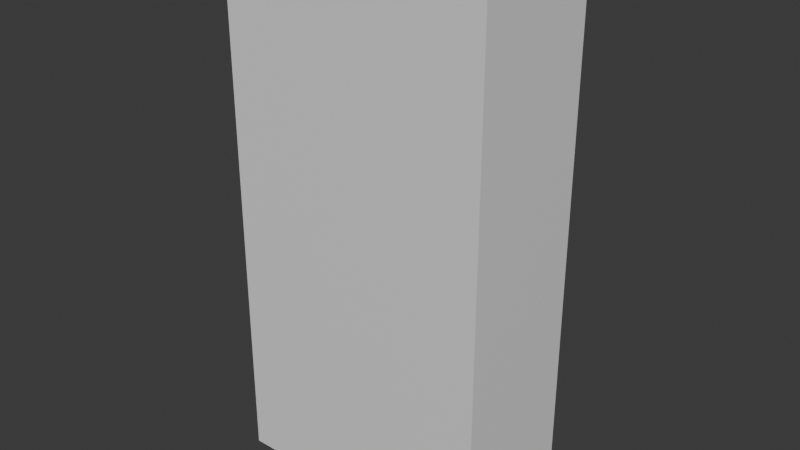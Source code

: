 # Source: aparador.blend  (saved by Blender 4.3.34; exported with 4.5.12 LTS)
import bpy
from mathutils import Matrix  # noqa: F401  (used for matrix-valued properties, if any)

bpy.ops.wm.read_factory_settings(use_empty=True)
scene = bpy.context.scene
scene.name = 'Scene'

# ---- collections
col_collection = bpy.data.collections.new('Collection'); scene.collection.children.link(col_collection)

# ---- materials (node trees are filled in below, after node groups)
mat_material = bpy.data.materials.new('Material')
mat_material.alpha_threshold = 0.0
mat_material.roughness = 0.5
mat_material.line_color = (0.0, 0.0, 0.0, 1.0)

# ---- material node trees
mat_material.use_nodes = True; mat_material.node_tree.nodes.clear()
_N = mat_material.node_tree.nodes; _L = mat_material.node_tree.links
n0 = _N.new('ShaderNodeOutputMaterial'); n0.name = 'Material Output'; n0.location = (300, 300)
n1 = _N.new('ShaderNodeBsdfPrincipled'); n1.name = 'Principled BSDF'; n1.location = (10, 300)
n1.inputs[3].default_value = 1.45
_L.new(n1.outputs[0], n0.inputs[0])
n0.is_active_output = True

# ---- world
world_world = bpy.data.worlds.new('World'); scene.world = world_world
world_world.use_nodes = True; world_world.node_tree.nodes.clear()
_N = world_world.node_tree.nodes; _L = world_world.node_tree.links
n0 = _N.new('ShaderNodeOutputWorld'); n0.name = 'World Output'; n0.location = (300, 300)
n1 = _N.new('ShaderNodeBackground'); n1.name = 'Background'; n1.location = (10, 300)
n1.inputs[0].default_value = (0.05088, 0.05088, 0.05088, 1.0)
_L.new(n1.outputs[0], n0.inputs[0])
n0.is_active_output = True
world_world.color = (0.05088, 0.05088, 0.05088)
world_world.sun_shadow_jitter_overblur = 0.0

# ---- meshes
me_cube = bpy.data.meshes.new('Cube')
me_cube.from_pydata([(1.0, 1.0, 1.0), (1.0, 1.0, -1.0), (1.0, -1.0, 1.0), (1.0, -1.0, -1.0), (-1.0, 1.0, 1.0), (-1.0, 1.0, -1.0), (-1.0, -1.0, 1.0), (-1.0, -1.0, -1.0)], [], [(0, 4, 6, 2), (3, 2, 6, 7), (7, 6, 4, 5), (5, 1, 3, 7), (1, 0, 2, 3), (5, 4, 0, 1)])
_uv = me_cube.uv_layers.new(name='UVMap')
_uv.uv.foreach_set('vector', [0.625, 0.5, 0.875, 0.5, 0.875, 0.75, 0.625, 0.75, 0.375, 0.75, 0.625, 0.75, 0.625, 1.0, 0.375, 1.0, 0.375, 0.0, 0.625, 0.0, 0.625, 0.25, 0.375, 0.25, 0.125, 0.5, 0.375, 0.5, 0.375, 0.75, 0.125, 0.75, 0.375, 0.5, 0.625, 0.5, 0.625, 0.75, 0.375, 0.75, 0.375, 0.25, 0.625, 0.25, 0.625, 0.5, 0.375, 0.5])
me_cube.materials.append(mat_material)
me_cube.use_mirror_vertex_groups = False
me_cube.update()

# ---- objects
ob_cube = bpy.data.objects.new('Cube', me_cube)

# ---- transforms, parenting, visibility, modifiers, constraints
ob_cube.location = (0.0, 0.0, 4.0)
ob_cube.scale = (2.0, 1.0, 4.0)
ob_cube.lock_rotations_4d = False
ob_cube.empty_display_type = 'ARROWS'
ob_cube.lineart.crease_threshold = 0.0

# ---- collection membership
col_collection.objects.link(ob_cube)

# ---- scene / render settings (as saved in the file)
scene.frame_start = 1; scene.frame_end = 250; scene.frame_set(1)
scene.render.engine = 'BLENDER_EEVEE_NEXT'
bpy.context.view_layer.update()

# ---- added for rendering (the .blend has no active camera and no usable light): camera, sun
cam_auto = bpy.data.cameras.new('AutoCamera')
cam_auto.lens = 50.0
cam_auto.sensor_width = 36.0
cam_auto.clip_end = 1000.0
ob_auto_camera = bpy.data.objects.new('AutoCamera', cam_auto)
scene.collection.objects.link(ob_auto_camera)
ob_auto_camera.location = (8.47982, -10.1758, 10.7839)
ob_auto_camera.rotation_euler = (1.09748, -7.21219e-08, 0.694738)
scene.camera = ob_auto_camera
light_auto_sun = bpy.data.lights.new('AutoSun', 'SUN')
light_auto_sun.energy = 3.0
light_auto_sun.angle = 0.0523599
ob_auto_sun = bpy.data.objects.new('AutoSun', light_auto_sun)
scene.collection.objects.link(ob_auto_sun)
ob_auto_sun.rotation_euler = (0.872665, 0.174533, 0.523599)
bpy.context.view_layer.update()
